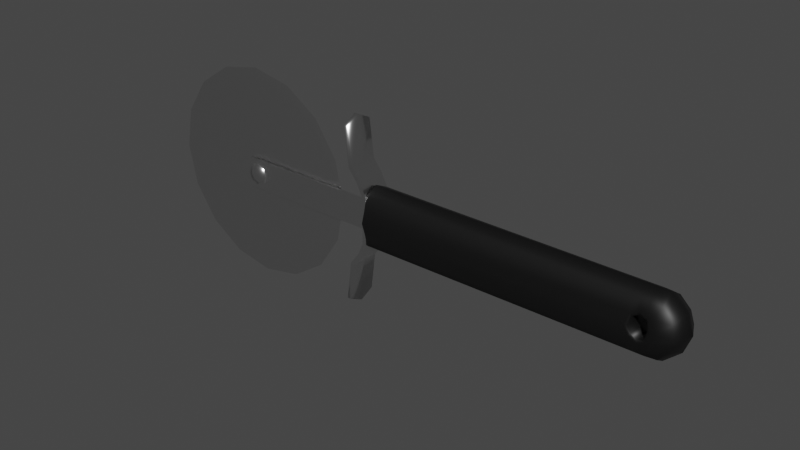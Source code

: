# Source: Pizza_Knife07.blend  (saved by Blender 2.90.8; exported with 4.5.12 LTS)
import bpy
from mathutils import Matrix  # noqa: F401  (used for matrix-valued properties, if any)

bpy.ops.wm.read_factory_settings(use_empty=True)
scene = bpy.context.scene
scene.name = 'Scene'

# ---- collections
col_collection = bpy.data.collections.new('Collection'); scene.collection.children.link(col_collection)

# ---- materials (node trees are filled in below, after node groups)
mat_material_005 = bpy.data.materials.new('Material.005')
mat_material_005.use_transparent_shadow = False
mat_material_006 = bpy.data.materials.new('Material.006')
mat_material_006.use_transparent_shadow = False

# ---- node groups
ng_auto_smooth = bpy.data.node_groups.new('Auto Smooth', 'GeometryNodeTree')
_s = ng_auto_smooth.interface.new_socket(name='Geometry', in_out='OUTPUT', socket_type='NodeSocketGeometry')
_s = ng_auto_smooth.interface.new_socket(name='Geometry', in_out='INPUT', socket_type='NodeSocketGeometry')
_s = ng_auto_smooth.interface.new_socket(name='Angle', in_out='INPUT', socket_type='NodeSocketFloat')
_s.subtype = 'ANGLE'
_s.min_value = 0.0
_s.max_value = 3.142
ng_auto_smooth.is_modifier = True
_N = ng_auto_smooth.nodes; _L = ng_auto_smooth.links
n0 = _N.new('NodeGroupOutput'); n0.name = 'Group Output'; n0.location = (480, -100)
n1 = _N.new('NodeGroupInput'); n1.name = 'Group Input'; n1.location = (-420, -300)
n2 = _N.new('NodeGroupInput'); n2.name = 'Group Input.001'; n2.location = (-60, -100)
n3 = _N.new('GeometryNodeSetShadeSmooth'); n3.name = 'Set Shade Smooth'; n3.location = (120, -100)
n3.domain = 'EDGE'
n4 = _N.new('GeometryNodeSetShadeSmooth'); n4.name = 'Set Shade Smooth.001'; n4.location = (300, -100)
n5 = _N.new('GeometryNodeInputMeshEdgeAngle'); n5.name = 'Edge Angle'; n5.location = (-420, -220)
n6 = _N.new('GeometryNodeInputEdgeSmooth'); n6.name = 'Is Edge Smooth'; n6.location = (-60, -160)
n7 = _N.new('GeometryNodeInputShadeSmooth'); n7.name = 'Is Face Smooth'; n7.location = (-240, -340)
n8 = _N.new('FunctionNodeBooleanMath'); n8.name = 'Boolean Math'; n8.location = (-60, -220)
n9 = _N.new('FunctionNodeCompare'); n9.name = 'Compare'; n9.location = (-240, -180)
n9.operation = 'LESS_EQUAL'
_L.new(n5.outputs[0], n9.inputs[0])
_L.new(n4.outputs[0], n0.inputs[0])
_L.new(n1.outputs[1], n9.inputs[1])
_L.new(n9.outputs[0], n8.inputs[0])
_L.new(n7.outputs[0], n8.inputs[1])
_L.new(n2.outputs[0], n3.inputs[0])
_L.new(n6.outputs[0], n3.inputs[1])
_L.new(n3.outputs[0], n4.inputs[0])
_L.new(n8.outputs[0], n3.inputs[2])
n0.is_active_output = True

# ---- material node trees
mat_material_005.use_nodes = True; mat_material_005.node_tree.nodes.clear()
_N = mat_material_005.node_tree.nodes; _L = mat_material_005.node_tree.links
n0 = _N.new('ShaderNodeBsdfPrincipled'); n0.name = 'Principled BSDF'; n0.location = (10, 300)
n0.distribution = 'GGX'
n0.subsurface_method = 'BURLEY'
n0.inputs[0].default_value = (0.003642, 0.003642, 0.003642, 1.0)
n0.inputs[3].default_value = 1.45
n0.inputs[27].default_value = (0.0, 0.0, 0.0, 1.0)
n0.inputs[28].default_value = 1.0
n1 = _N.new('ShaderNodeOutputMaterial'); n1.name = 'Material Output'; n1.location = (300, 300)
_L.new(n0.outputs[0], n1.inputs[0])
n1.is_active_output = True
mat_material_006.use_nodes = True; mat_material_006.node_tree.nodes.clear()
_N = mat_material_006.node_tree.nodes; _L = mat_material_006.node_tree.links
n0 = _N.new('ShaderNodeBsdfPrincipled'); n0.name = 'Principled BSDF'; n0.location = (10, 300)
n0.distribution = 'GGX'
n0.subsurface_method = 'BURLEY'
n0.inputs[1].default_value = 1.0
n0.inputs[2].default_value = 0.25
n0.inputs[3].default_value = 1.45
n0.inputs[27].default_value = (0.0, 0.0, 0.0, 1.0)
n0.inputs[28].default_value = 1.0
n1 = _N.new('ShaderNodeOutputMaterial'); n1.name = 'Material Output'; n1.location = (300, 300)
_L.new(n0.outputs[0], n1.inputs[0])
n1.is_active_output = True

# ---- world
world_world = bpy.data.worlds.new('World'); scene.world = world_world
world_world.use_nodes = True; world_world.node_tree.nodes.clear()
_N = world_world.node_tree.nodes; _L = world_world.node_tree.links
n0 = _N.new('ShaderNodeOutputWorld'); n0.name = 'World Output'; n0.location = (300, 300)
n1 = _N.new('ShaderNodeBackground'); n1.name = 'Background'; n1.location = (10, 300)
n1.inputs[0].default_value = (0.05088, 0.05088, 0.05088, 1.0)
_L.new(n1.outputs[0], n0.inputs[0])
n0.is_active_output = True
world_world.color = (0.05088, 0.05088, 0.05088)
world_world.use_sun_shadow = False
world_world.sun_shadow_jitter_overblur = 0.0

# ---- meshes
me_cube_001 = bpy.data.meshes.new('Cube.001')
me_cube_001.from_pydata([(-0.06519, -0.0335, 0.06535), (-0.06519, 0.03524, 0.06535), (-0.06519, -0.0335, -0.06498), (-0.06519, 0.03524, -0.06498), (0.6981, -0.0349, 0.05974), (0.6981, 0.03664, 0.05974), (0.6981, -0.0349, -0.05937), (0.6981, 0.03664, -0.05937), (-0.06519, -0.05081, 0.0001871), (-0.06519, 0.05254, 0.0001872), (0.7318, -0.04136, 0.0001871), (0.7318, 0.0431, 0.0001872), (-0.06519, 0.0008672, 0.08196), (-0.06519, 0.0008672, -0.08158), (0.6945, 0.0008672, -0.08158), (0.6945, 0.0008671, 0.08196), (0.751, 0.0008672, 0.0001871), (-0.06519, 0.0008672, 0.0001871), (0.6698, -0.0342, -0.06217), (0.6698, 0.03594, -0.06217), (0.6698, -0.0342, 0.06255), (0.6698, 0.03594, 0.06255), (0.6811, 0.04782, 0.0001872), (0.6811, -0.04609, 0.0001871), (0.668, 0.0008671, 0.08196), (0.668, 0.0008672, -0.08158), (0.6265, -0.03416, -0.06234), (0.6265, 0.03589, 0.06271), (0.6242, -0.04636, 0.0001871), (0.6248, 0.0008671, 0.08196), (0.6265, 0.0359, -0.06234), (0.6265, -0.03416, 0.06271), (0.6242, 0.0481, 0.0001872), (0.6248, 0.0008672, -0.08158), (-0.06519, -0.04216, 0.02877), (0.7231, 0.03987, 0.03183), (-0.06519, 0.04389, 0.02877), (0.7231, -0.03813, 0.03183), (-0.06519, 0.0008672, 0.03707), (0.7346, 0.0008671, 0.04546), (0.6723, 0.04188, 0.02737), (0.6723, -0.04014, 0.02737), (0.6327, -0.04026, 0.02745), (0.6327, 0.042, 0.02745), (-0.06519, 0.04389, -0.0284), (0.7231, -0.03813, -0.03146), (-0.06519, -0.04216, -0.0284), (0.7231, 0.03987, -0.03146), (0.7346, 0.0008672, -0.04509), (-0.06519, 0.0008672, -0.0367), (0.6723, -0.04014, -0.02699), (0.6723, 0.04188, -0.02699), (0.6327, -0.04026, -0.02708), (0.6327, 0.042, -0.02708), (0.6482, -0.03418, 0.06263), (0.6482, 0.03592, 0.06263), (0.6464, 0.0008671, 0.08196), (0.6525, 0.04194, 0.03698), (0.6525, -0.0402, 0.03698), (0.6482, 0.03592, -0.06226), (0.6464, 0.0008672, -0.08158), (0.6482, -0.03418, -0.06226), (0.6525, 0.04194, -0.03661), (0.6525, -0.0402, -0.03661), (0.6372, 0.04038, -0.02079), (0.6372, -0.03865, -0.02079), (0.6677, 0.04027, -0.02073), (0.6677, -0.03853, -0.02073), (0.6745, -0.04424, 0.0001871), (0.6745, 0.04598, 0.0001872), (0.6677, 0.04027, 0.0211), (0.6677, -0.03853, 0.0211), (0.6372, 0.04038, 0.02117), (0.6372, -0.03865, 0.02117), (0.6307, -0.04451, 0.0001871), (0.6307, 0.04624, 0.0001872), (0.6525, 0.04033, 0.0285), (0.6525, -0.03859, 0.0285), (0.6525, -0.03859, -0.02813), (0.6525, 0.04033, -0.02813), (-0.6359, 0.005274, -0.182), (-0.6359, -0.00354, -0.182), (-0.5522, 0.005274, -0.2379), (-0.5522, -0.00354, -0.2379), (-0.4535, 0.005274, -0.2575), (-0.4535, -0.00354, -0.2575), (-0.3548, 0.005274, -0.2379), (-0.3548, -0.00354, -0.2379), (-0.2712, 0.005274, -0.182), (-0.2712, -0.00354, -0.182), (-0.2153, 0.005274, -0.09828), (-0.2153, -0.00354, -0.09828), (-0.1956, 0.005274, 0.0004205), (-0.1956, -0.00354, 0.0004205), (-0.2153, 0.005274, 0.09912), (-0.2153, -0.00354, 0.09912), (-0.2712, 0.005274, 0.1828), (-0.2712, -0.00354, 0.1828), (-0.3548, 0.005274, 0.2387), (-0.3548, -0.00354, 0.2387), (-0.4535, 0.005274, 0.2583), (-0.4535, -0.00354, 0.2583), (-0.5522, 0.005274, 0.2387), (-0.5522, -0.00354, 0.2387), (-0.6359, 0.005274, 0.1828), (-0.6359, -0.00354, 0.1828), (-0.6918, 0.005274, 0.09912), (-0.6918, -0.00354, 0.09912), (-0.7115, 0.005274, 0.0004204), (-0.7115, -0.00354, 0.0004204), (-0.6918, 0.005274, -0.09828), (-0.6918, -0.00354, -0.09828), (-0.6531, 0.0008673, -0.1991), (-0.5615, 0.0008673, -0.2603), (-0.4535, 0.0008673, -0.2817), (-0.3456, 0.0008673, -0.2603), (-0.254, 0.0008673, -0.1991), (-0.1929, 0.0008673, -0.1076), (-0.1714, 0.0008672, 0.0004205), (-0.1929, 0.0008672, 0.1084), (-0.254, 0.0008672, 0.1999), (-0.3456, 0.0008672, 0.2611), (-0.4535, 0.0008672, 0.2826), (-0.5615, 0.0008672, 0.2611), (-0.6531, 0.0008672, 0.1999), (-0.7142, 0.0008673, 0.1084), (-0.7357, 0.0008673, 0.0004204), (-0.7142, 0.0008673, -0.1076), (-0.4704, 0.01207, -0.01691), (-0.4778, 0.0008673, -0.02437), (-0.4704, -0.01774, -0.01691), (-0.4524, 0.01207, -0.02437), (-0.4524, 0.0008673, -0.03493), (-0.4524, -0.01774, -0.02437), (-0.4343, 0.01207, -0.01691), (-0.4269, 0.0008673, -0.02437), (-0.4343, -0.01774, -0.01691), (-0.4269, 0.01207, 0.001117), (-0.4163, 0.0008673, 0.001117), (-0.4269, -0.01774, 0.001117), (-0.4524, -0.02238, 0.001117), (-0.4343, 0.01207, 0.01914), (-0.4269, 0.0008673, 0.0266), (-0.4343, -0.01774, 0.01914), (-0.4524, 0.01671, 0.001117), (-0.4524, 0.01207, 0.0266), (-0.4524, 0.0008673, 0.03716), (-0.4524, -0.01774, 0.0266), (-0.4704, 0.01207, 0.01914), (-0.4778, 0.0008673, 0.0266), (-0.4704, -0.01774, 0.01914), (-0.4778, 0.01207, 0.001117), (-0.4884, 0.0008673, 0.001117), (-0.4778, -0.01774, 0.001117), (-0.1278, -0.03759, 0.2267), (-0.1278, 0.03933, 0.2267), (-0.1278, -0.03759, -0.23), (-0.1278, 0.03933, -0.23), (-0.1167, -0.03759, 0.2267), (-0.1167, 0.03933, 0.2267), (-0.1167, -0.03759, -0.23), (-0.1167, 0.03933, -0.23), (-0.1149, -0.03759, -0.1267), (-0.09189, -0.03759, -0.0976), (-0.07596, -0.03759, -0.06426), (-0.07596, -0.03759, 0.06094), (-0.09189, -0.03759, 0.09428), (-0.1149, -0.03759, 0.1234), (-0.1149, 0.03933, 0.1234), (-0.09189, 0.03933, 0.09428), (-0.07596, 0.03933, 0.06094), (-0.07596, 0.03933, -0.06426), (-0.09189, 0.03933, -0.0976), (-0.1149, 0.03933, -0.1267), (-0.1044, -0.03759, 0.1272), (-0.08142, -0.03759, 0.0981), (-0.06519, -0.03759, 0.06382), (-0.06519, -0.03759, -0.06714), (-0.08142, -0.03759, -0.1014), (-0.1044, -0.03759, -0.1306), (-0.1044, 0.03933, -0.1306), (-0.08142, 0.03933, -0.1014), (-0.06519, 0.03933, -0.06714), (-0.06519, 0.03933, 0.06382), (-0.08142, 0.03933, 0.0981), (-0.1044, 0.03933, 0.1272), (-0.05053, -0.006076, 0.04113), (-0.05053, -0.0123, 0.04113), (-0.4778, -0.006076, 0.04113), (-0.4778, -0.0123, 0.04113), (-0.05053, -0.006076, -0.03869), (-0.05053, -0.0123, -0.03869), (-0.4778, -0.006076, -0.03869), (-0.4778, -0.0123, -0.03869), (-0.4968, -0.006076, 0.001218), (-0.4968, -0.0123, 0.001218), (-0.05053, -0.006076, 0.001218), (-0.05053, -0.0123, 0.001218), (-0.1278, 0.0008672, 0.2456), (-0.1278, 0.0008673, -0.2489), (-0.1167, 0.0008673, -0.2489), (-0.1167, 0.0008672, 0.2456), (-0.1044, 0.0008672, -0.1306), (-0.08142, 0.0008672, -0.1014), (-0.06519, 0.0008672, -0.06714), (-0.06519, 0.0008672, 0.06382), (-0.08142, 0.0008672, 0.0981), (-0.1044, 0.0008672, 0.1272), (-0.1149, 0.0008672, 0.1234), (-0.09189, 0.0008672, 0.09428), (-0.07596, 0.0008672, 0.06094), (-0.07596, 0.0008672, -0.06426), (-0.09189, 0.0008672, -0.0976), (-0.1149, 0.0008672, -0.1267), (-0.4535, 0.005274, 0.0004204), (-0.4535, -0.00354, 0.0004204)], [], [(49, 44, 3, 13), (25, 19, 7, 14), (39, 35, 5, 15), (29, 27, 1, 12), (41, 37, 4, 20), (43, 36, 1, 27), (53, 44, 9, 32), (50, 45, 10, 23), (48, 47, 11, 16), (38, 36, 9, 17), (34, 38, 17, 8), (45, 48, 16, 10), (31, 29, 12, 0), (37, 39, 15, 4), (18, 25, 14, 6), (46, 49, 13, 2), (61, 60, 25, 18), (4, 15, 24, 20), (47, 51, 22, 11), (35, 40, 21, 5), (58, 41, 20, 54), (15, 5, 21, 24), (60, 59, 19, 25), (13, 3, 30, 33), (34, 42, 31, 0), (46, 52, 28, 8), (2, 13, 33, 26), (54, 56, 29, 31), (57, 43, 27, 55), (56, 55, 27, 29), (8, 28, 42, 34), (11, 22, 40, 35), (10, 16, 39, 37), (0, 12, 38, 34), (12, 1, 36, 38), (32, 9, 36, 43), (23, 10, 37, 41), (16, 11, 35, 39), (59, 30, 53, 62), (2, 26, 52, 46), (7, 19, 51, 47), (61, 18, 50, 63), (8, 17, 49, 46), (6, 14, 48, 45), (14, 7, 47, 48), (18, 6, 45, 50), (30, 3, 44, 53), (17, 9, 44, 49), (78, 63, 50, 67), (69, 22, 51, 66), (71, 68, 23, 41), (77, 71, 41, 58), (75, 64, 53, 32), (72, 75, 32, 43), (73, 77, 58, 42), (24, 21, 55, 56), (40, 57, 55, 21), (20, 24, 56, 54), (42, 58, 54, 31), (65, 52, 63, 78), (26, 61, 63, 52), (19, 59, 62, 51), (33, 30, 59, 60), (26, 33, 60, 61), (53, 64, 79, 62), (64, 65, 78, 79), (43, 57, 76, 72), (72, 76, 77, 73), (42, 28, 74, 73), (73, 74, 75, 72), (28, 52, 65, 74), (74, 65, 64, 75), (57, 40, 70, 76), (76, 70, 71, 77), (40, 22, 69, 70), (70, 69, 68, 71), (23, 68, 67, 50), (68, 69, 66, 67), (62, 79, 66, 51), (79, 78, 67, 66), (112, 113, 83, 81), (113, 114, 85, 83), (114, 115, 87, 85), (115, 116, 89, 87), (116, 117, 91, 89), (117, 118, 93, 91), (118, 119, 95, 93), (119, 120, 97, 95), (120, 121, 99, 97), (121, 122, 101, 99), (122, 123, 103, 101), (123, 124, 105, 103), (124, 125, 107, 105), (125, 126, 109, 107), (215, 93, 95, 97), (126, 127, 111, 109), (127, 112, 81, 111), (214, 108, 106, 104), (110, 80, 112, 127), (108, 110, 127, 126), (106, 108, 126, 125), (104, 106, 125, 124), (102, 104, 124, 123), (100, 102, 123, 122), (98, 100, 122, 121), (96, 98, 121, 120), (94, 96, 120, 119), (92, 94, 119, 118), (90, 92, 118, 117), (88, 90, 117, 116), (86, 88, 116, 115), (84, 86, 115, 114), (82, 84, 114, 113), (80, 82, 113, 112), (140, 130, 133), (129, 128, 131, 132), (130, 129, 132, 133), (128, 144, 131), (140, 133, 136), (132, 131, 134, 135), (133, 132, 135, 136), (131, 144, 134), (140, 136, 139), (135, 134, 137, 138), (136, 135, 138, 139), (134, 144, 137), (140, 139, 143), (138, 137, 141, 142), (139, 138, 142, 143), (137, 144, 141), (140, 143, 147), (142, 141, 145, 146), (143, 142, 146, 147), (141, 144, 145), (145, 144, 148), (140, 147, 150), (146, 145, 148, 149), (147, 146, 149, 150), (150, 149, 152, 153), (148, 144, 151), (140, 150, 153), (149, 148, 151, 152), (153, 152, 129, 130), (151, 144, 128), (140, 153, 130), (152, 151, 128, 129), (213, 173, 157, 199), (199, 157, 161, 200), (207, 185, 159, 201), (201, 159, 155, 198), (167, 174, 158, 154), (185, 168, 155, 159), (161, 157, 173, 180), (180, 173, 172, 181), (181, 172, 171, 182), (182, 171, 170, 183), (183, 170, 169, 184), (184, 169, 168, 185), (156, 160, 179, 162), (162, 179, 178, 163), (163, 178, 177, 164), (164, 177, 176, 165), (165, 176, 175, 166), (166, 175, 174, 167), (200, 161, 180, 202), (202, 180, 181, 203), (203, 181, 182, 204), (204, 182, 183, 205), (205, 183, 184, 206), (206, 184, 185, 207), (198, 155, 168, 208), (208, 168, 169, 209), (209, 169, 170, 210), (210, 170, 171, 211), (211, 171, 172, 212), (212, 172, 173, 213), (186, 188, 189, 187), (194, 192, 193, 195), (192, 190, 191, 193), (196, 186, 187, 197), (194, 196, 190, 192), (195, 197, 187, 189), (193, 191, 197, 195), (188, 186, 196, 194), (190, 196, 197, 191), (188, 194, 195, 189), (163, 212, 213, 162), (164, 211, 212, 163), (165, 210, 211, 164), (166, 209, 210, 165), (167, 208, 209, 166), (154, 198, 208, 167), (175, 206, 207, 174), (176, 205, 206, 175), (177, 204, 205, 176), (178, 203, 204, 177), (179, 202, 203, 178), (160, 200, 202, 179), (158, 201, 198, 154), (174, 207, 201, 158), (156, 199, 200, 160), (162, 213, 199, 156), (214, 92, 90, 88), (214, 100, 98, 96), (80, 110, 108, 214), (100, 214, 104, 102), (84, 214, 88, 86), (92, 214, 96, 94), (82, 80, 214, 84), (215, 89, 91, 93), (215, 101, 103, 105), (81, 215, 109, 111), (101, 215, 97, 99), (83, 85, 215, 81), (109, 215, 105, 107), (85, 87, 89, 215)])
me_cube_001.polygons.foreach_set('use_smooth', [True] * 216)
me_cube_001.polygons.foreach_set('material_index', [0, 0, 0, 0, 0, 0, 0, 0, 0, 0, 0, 0, 0, 0, 0, 0, 0, 0, 0, 0, 0, 0, 0, 0, 0, 0, 0, 0, 0, 0, 0, 0, 0, 0, 0, 0, 0, 0, 0, 0, 0, 0, 0, 0, 0, 0, 0, 0, 0, 0, 0, 0, 0, 0, 0, 0, 0, 0, 0, 0, 0, 0, 0, 0, 0, 0, 0, 0, 0, 0, 0, 0, 0, 0, 0, 0, 0, 0, 0, 0, 1, 1, 1, 1, 1, 1, 1, 1, 1, 1, 1, 1, 1, 1, 1, 1, 1, 1, 1, 1, 1, 1, 1, 1, 1, 1, 1, 1, 1, 1, 1, 1, 1, 1, 1, 1, 1, 1, 1, 1, 1, 1, 1, 1, 1, 1, 1, 1, 1, 1, 1, 1, 1, 1, 1, 1, 1, 1, 1, 1, 1, 1, 1, 1, 1, 1, 1, 1, 1, 1, 1, 1, 1, 1, 1, 1, 1, 1, 1, 1, 1, 1, 1, 1, 1, 1, 1, 1, 1, 1, 1, 1, 1, 1, 1, 1, 1, 1, 1, 1, 1, 1, 1, 1, 1, 1, 1, 1, 1, 1, 1, 1, 1, 1, 1, 1, 1, 1, 1, 1, 1, 1, 1, 1, 1, 1, 1, 1, 1, 1, 1, 1, 1, 1, 1, 1])
_uv = me_cube_001.uv_layers.new(name='UVMap')
_uv.uv.foreach_set('vector', [0.5, 0.1875, 0.625, 0.1875, 0.625, 0.25, 0.5, 0.25, 0.5, 0.375, 0.625, 0.375, 0.625, 0.5, 0.5, 0.5, 0.5, 0.6875, 0.625, 0.6875, 0.625, 0.75, 0.5, 0.75, 0.5, 0.8824, 0.625, 0.8824, 0.625, 1.0, 0.5, 1.0, 0.25, 0.6875, 0.375, 0.6875, 0.375, 0.75, 0.25, 0.75, 0.7574, 0.6875, 0.875, 0.6875, 0.875, 0.75, 0.7574, 0.75, 0.7574, 0.5625, 0.875, 0.5625, 0.875, 0.625, 0.7574, 0.625, 0.25, 0.5625, 0.375, 0.5625, 0.375, 0.625, 0.25, 0.625, 0.5, 0.5625, 0.625, 0.5625, 0.625, 0.625, 0.5, 0.625, 0.5, 0.0625, 0.625, 0.0625, 0.625, 0.125, 0.5, 0.125, 0.375, 0.0625, 0.5, 0.0625, 0.5, 0.125, 0.375, 0.125, 0.375, 0.5625, 0.5, 0.5625, 0.5, 0.625, 0.375, 0.625, 0.375, 0.8824, 0.5, 0.8824, 0.5, 1.0, 0.375, 1.0, 0.375, 0.6875, 0.5, 0.6875, 0.5, 0.75, 0.375, 0.75, 0.375, 0.375, 0.5, 0.375, 0.5, 0.5, 0.375, 0.5, 0.375, 0.1875, 0.5, 0.1875, 0.5, 0.25, 0.375, 0.25, 0.375, 0.3713, 0.5, 0.3713, 0.5, 0.375, 0.375, 0.375, 0.375, 0.75, 0.5, 0.75, 0.5, 0.875, 0.375, 0.875, 0.625, 0.5625, 0.75, 0.5625, 0.75, 0.625, 0.625, 0.625, 0.625, 0.6875, 0.75, 0.6875, 0.75, 0.75, 0.625, 0.75, 0.2463, 0.6875, 0.25, 0.6875, 0.25, 0.75, 0.2463, 0.75, 0.5, 0.75, 0.625, 0.75, 0.625, 0.875, 0.5, 0.875, 0.5, 0.3713, 0.625, 0.3713, 0.625, 0.375, 0.5, 0.375, 0.5, 0.25, 0.625, 0.25, 0.625, 0.3676, 0.5, 0.3676, 0.125, 0.6875, 0.2426, 0.6875, 0.2426, 0.75, 0.125, 0.75, 0.125, 0.5625, 0.2426, 0.5625, 0.2426, 0.625, 0.125, 0.625, 0.375, 0.25, 0.5, 0.25, 0.5, 0.3676, 0.375, 0.3676, 0.375, 0.8787, 0.5, 0.8787, 0.5, 0.8824, 0.375, 0.8824, 0.7537, 0.6875, 0.7574, 0.6875, 0.7574, 0.75, 0.7537, 0.75, 0.5, 0.8787, 0.625, 0.8787, 0.625, 0.8824, 0.5, 0.8824, 0.125, 0.625, 0.2426, 0.625, 0.2426, 0.6875, 0.125, 0.6875, 0.625, 0.625, 0.75, 0.625, 0.75, 0.6875, 0.625, 0.6875, 0.375, 0.625, 0.5, 0.625, 0.5, 0.6875, 0.375, 0.6875, 0.375, 0.0, 0.5, 0.0, 0.5, 0.0625, 0.375, 0.0625, 0.5, 0.0, 0.625, 0.0, 0.625, 0.0625, 0.5, 0.0625, 0.7574, 0.625, 0.875, 0.625, 0.875, 0.6875, 0.7574, 0.6875, 0.25, 0.625, 0.375, 0.625, 0.375, 0.6875, 0.25, 0.6875, 0.5, 0.625, 0.625, 0.625, 0.625, 0.6875, 0.5, 0.6875, 0.7537, 0.5, 0.7574, 0.5, 0.7574, 0.5625, 0.7537, 0.5625, 0.125, 0.5, 0.2426, 0.5, 0.2426, 0.5625, 0.125, 0.5625, 0.625, 0.5, 0.75, 0.5, 0.75, 0.5625, 0.625, 0.5625, 0.2463, 0.5, 0.25, 0.5, 0.25, 0.5625, 0.2463, 0.5625, 0.375, 0.125, 0.5, 0.125, 0.5, 0.1875, 0.375, 0.1875, 0.375, 0.5, 0.5, 0.5, 0.5, 0.5625, 0.375, 0.5625, 0.5, 0.5, 0.625, 0.5, 0.625, 0.5625, 0.5, 0.5625, 0.25, 0.5, 0.375, 0.5, 0.375, 0.5625, 0.25, 0.5625, 0.7574, 0.5, 0.875, 0.5, 0.875, 0.5625, 0.7574, 0.5625, 0.5, 0.125, 0.625, 0.125, 0.625, 0.1875, 0.5, 0.1875, 0.4154, 0.5625, 0.2463, 0.5625, 0.25, 0.5625, 0.4167, 0.5625, 0.5833, 0.625, 0.75, 0.625, 0.75, 0.5625, 0.5833, 0.5625, 0.4167, 0.6875, 0.4167, 0.625, 0.25, 0.625, 0.25, 0.6875, 0.4154, 0.6875, 0.4167, 0.6875, 0.25, 0.6875, 0.2463, 0.6875, 0.5858, 0.625, 0.5858, 0.5625, 0.7574, 0.5625, 0.7574, 0.625, 0.5858, 0.6875, 0.5858, 0.625, 0.7574, 0.625, 0.7574, 0.6875, 0.4142, 0.6875, 0.4154, 0.6875, 0.2463, 0.6875, 0.2426, 0.6875, 0.5, 0.875, 0.625, 0.875, 0.625, 0.8787, 0.5, 0.8787, 0.75, 0.6875, 0.7537, 0.6875, 0.7537, 0.75, 0.75, 0.75, 0.375, 0.875, 0.5, 0.875, 0.5, 0.8787, 0.375, 0.8787, 0.2426, 0.6875, 0.2463, 0.6875, 0.2463, 0.75, 0.2426, 0.75, 0.4142, 0.5625, 0.2426, 0.5625, 0.2463, 0.5625, 0.4154, 0.5625, 0.2426, 0.5, 0.2463, 0.5, 0.2463, 0.5625, 0.2426, 0.5625, 0.75, 0.5, 0.7537, 0.5, 0.7537, 0.5625, 0.75, 0.5625, 0.5, 0.3676, 0.625, 0.3676, 0.625, 0.3713, 0.5, 0.3713, 0.375, 0.3676, 0.5, 0.3676, 0.5, 0.3713, 0.375, 0.3713, 0.7574, 0.5625, 0.5858, 0.5625, 0.5846, 0.5625, 0.7537, 0.5625, 0.5858, 0.5625, 0.4142, 0.5625, 0.4154, 0.5625, 0.5846, 0.5625, 0.7574, 0.6875, 0.7537, 0.6875, 0.5846, 0.6875, 0.5858, 0.6875, 0.5858, 0.6875, 0.5846, 0.6875, 0.4154, 0.6875, 0.4142, 0.6875, 0.2426, 0.6875, 0.2426, 0.625, 0.4142, 0.625, 0.4142, 0.6875, 0.4142, 0.6875, 0.4142, 0.625, 0.5858, 0.625, 0.5858, 0.6875, 0.2426, 0.625, 0.2426, 0.5625, 0.4142, 0.5625, 0.4142, 0.625, 0.4142, 0.625, 0.4142, 0.5625, 0.5858, 0.5625, 0.5858, 0.625, 0.7537, 0.6875, 0.75, 0.6875, 0.5833, 0.6875, 0.5846, 0.6875, 0.5846, 0.6875, 0.5833, 0.6875, 0.4167, 0.6875, 0.4154, 0.6875, 0.75, 0.6875, 0.75, 0.625, 0.5833, 0.625, 0.5833, 0.6875, 0.5833, 0.6875, 0.5833, 0.625, 0.4167, 0.625, 0.4167, 0.6875, 0.25, 0.625, 0.4167, 0.625, 0.4167, 0.5625, 0.25, 0.5625, 0.4167, 0.625, 0.5833, 0.625, 0.5833, 0.5625, 0.4167, 0.5625, 0.7537, 0.5625, 0.5846, 0.5625, 0.5833, 0.5625, 0.75, 0.5625, 0.5846, 0.5625, 0.4154, 0.5625, 0.4167, 0.5625, 0.5833, 0.5625, 1.0, 0.75, 0.9375, 0.75, 0.9375, 1.0, 1.0, 1.0, 0.9375, 0.75, 0.875, 0.75, 0.875, 1.0, 0.9375, 1.0, 0.875, 0.75, 0.8125, 0.75, 0.8125, 1.0, 0.875, 1.0, 0.8125, 0.75, 0.75, 0.75, 0.75, 1.0, 0.8125, 1.0, 0.75, 0.75, 0.6875, 0.75, 0.6875, 1.0, 0.75, 1.0, 0.6875, 0.75, 0.625, 0.75, 0.625, 1.0, 0.6875, 1.0, 0.625, 0.75, 0.5625, 0.75, 0.5625, 1.0, 0.625, 1.0, 0.5625, 0.75, 0.5, 0.75, 0.5, 1.0, 0.5625, 1.0, 0.5, 0.75, 0.4375, 0.75, 0.4375, 1.0, 0.5, 1.0, 0.4375, 0.75, 0.375, 0.75, 0.375, 1.0, 0.4375, 1.0, 0.375, 0.75, 0.3125, 0.75, 0.3125, 1.0, 0.375, 1.0, 0.3125, 0.75, 0.25, 0.75, 0.25, 1.0, 0.3125, 1.0, 0.25, 0.75, 0.1875, 0.75, 0.1875, 1.0, 0.25, 1.0, 0.1875, 0.75, 0.125, 0.75, 0.125, 1.0, 0.1875, 1.0, 0.25, 0.25, 0.4197, 0.08029, 0.3418, 0.02827, 0.25, 0.01, 0.125, 0.75, 0.0625, 0.75, 0.0625, 1.0, 0.125, 1.0, 0.0625, 0.75, 0.0, 0.75, 0.0, 1.0, 0.0625, 1.0, 0.75, 0.25, 0.5803, 0.4197, 0.5283, 0.3418, 0.51, 0.25, 0.0625, 0.5, 0.0, 0.5, 0.0, 0.75, 0.0625, 0.75, 0.125, 0.5, 0.0625, 0.5, 0.0625, 0.75, 0.125, 0.75, 0.1875, 0.5, 0.125, 0.5, 0.125, 0.75, 0.1875, 0.75, 0.25, 0.5, 0.1875, 0.5, 0.1875, 0.75, 0.25, 0.75, 0.3125, 0.5, 0.25, 0.5, 0.25, 0.75, 0.3125, 0.75, 0.375, 0.5, 0.3125, 0.5, 0.3125, 0.75, 0.375, 0.75, 0.4375, 0.5, 0.375, 0.5, 0.375, 0.75, 0.4375, 0.75, 0.5, 0.5, 0.4375, 0.5, 0.4375, 0.75, 0.5, 0.75, 0.5625, 0.5, 0.5, 0.5, 0.5, 0.75, 0.5625, 0.75, 0.625, 0.5, 0.5625, 0.5, 0.5625, 0.75, 0.625, 0.75, 0.6875, 0.5, 0.625, 0.5, 0.625, 0.75, 0.6875, 0.75, 0.75, 0.5, 0.6875, 0.5, 0.6875, 0.75, 0.75, 0.75, 0.8125, 0.5, 0.75, 0.5, 0.75, 0.75, 0.8125, 0.75, 0.875, 0.5, 0.8125, 0.5, 0.8125, 0.75, 0.875, 0.75, 0.9375, 0.5, 0.875, 0.5, 0.875, 0.75, 0.9375, 0.75, 1.0, 0.5, 0.9375, 0.5, 0.9375, 0.75, 1.0, 0.75, 0.6875, 0.0, 0.75, 0.25, 0.625, 0.25, 0.75, 0.5, 0.75, 0.75, 0.625, 0.75, 0.625, 0.5, 0.75, 0.25, 0.75, 0.5, 0.625, 0.5, 0.625, 0.25, 0.75, 0.75, 0.6875, 1.0, 0.625, 0.75, 0.5625, 0.0, 0.625, 0.25, 0.5, 0.25, 0.625, 0.5, 0.625, 0.75, 0.5, 0.75, 0.5, 0.5, 0.625, 0.25, 0.625, 0.5, 0.5, 0.5, 0.5, 0.25, 0.625, 0.75, 0.5625, 1.0, 0.5, 0.75, 0.4375, 0.0, 0.5, 0.25, 0.375, 0.25, 0.5, 0.5, 0.5, 0.75, 0.375, 0.75, 0.375, 0.5, 0.5, 0.25, 0.5, 0.5, 0.375, 0.5, 0.375, 0.25, 0.5, 0.75, 0.4375, 1.0, 0.375, 0.75, 0.3125, 0.0, 0.375, 0.25, 0.25, 0.25, 0.375, 0.5, 0.375, 0.75, 0.25, 0.75, 0.25, 0.5, 0.375, 0.25, 0.375, 0.5, 0.25, 0.5, 0.25, 0.25, 0.375, 0.75, 0.3125, 1.0, 0.25, 0.75, 0.1875, 0.0, 0.25, 0.25, 0.125, 0.25, 0.25, 0.5, 0.25, 0.75, 0.125, 0.75, 0.125, 0.5, 0.25, 0.25, 0.25, 0.5, 0.125, 0.5, 0.125, 0.25, 0.25, 0.75, 0.1875, 1.0, 0.125, 0.75, 0.125, 0.75, 0.0625, 1.0, 0.0, 0.75, 0.0625, 0.0, 0.125, 0.25, 0.0, 0.25, 0.125, 0.5, 0.125, 0.75, 0.0, 0.75, 0.0, 0.5, 0.125, 0.25, 0.125, 0.5, 0.0, 0.5, 0.0, 0.25, 1.0, 0.25, 1.0, 0.5, 0.875, 0.5, 0.875, 0.25, 1.0, 0.75, 0.9375, 1.0, 0.875, 0.75, 0.9375, 0.0, 1.0, 0.25, 0.875, 0.25, 1.0, 0.5, 1.0, 0.75, 0.875, 0.75, 0.875, 0.5, 0.875, 0.25, 0.875, 0.5, 0.75, 0.5, 0.75, 0.25, 0.875, 0.75, 0.8125, 1.0, 0.75, 0.75, 0.8125, 0.0, 0.875, 0.25, 0.75, 0.25, 0.875, 0.5, 0.875, 0.75, 0.75, 0.75, 0.75, 0.5, 0.5, 0.2143, 0.625, 0.2143, 0.625, 0.25, 0.5, 0.25, 0.5, 0.25, 0.625, 0.25, 0.625, 0.5, 0.5, 0.5, 0.5, 0.7143, 0.625, 0.7143, 0.625, 0.75, 0.5, 0.75, 0.5, 0.75, 0.625, 0.75, 0.625, 1.0, 0.5, 1.0, 0.125, 0.7143, 0.375, 0.7143, 0.375, 0.75, 0.125, 0.75, 0.625, 0.7143, 0.875, 0.7143, 0.875, 0.75, 0.625, 0.75, 0.625, 0.5, 0.875, 0.5, 0.875, 0.5357, 0.625, 0.5357, 0.625, 0.5357, 0.875, 0.5357, 0.875, 0.5714, 0.625, 0.5714, 0.625, 0.5714, 0.875, 0.5714, 0.875, 0.6071, 0.625, 0.6071, 0.625, 0.6071, 0.875, 0.6071, 0.875, 0.6429, 0.625, 0.6429, 0.625, 0.6429, 0.875, 0.6429, 0.875, 0.6786, 0.625, 0.6786, 0.625, 0.6786, 0.875, 0.6786, 0.875, 0.7143, 0.625, 0.7143, 0.125, 0.5, 0.375, 0.5, 0.375, 0.5357, 0.125, 0.5357, 0.125, 0.5357, 0.375, 0.5357, 0.375, 0.5714, 0.125, 0.5714, 0.125, 0.5714, 0.375, 0.5714, 0.375, 0.6071, 0.125, 0.6071, 0.125, 0.6071, 0.375, 0.6071, 0.375, 0.6429, 0.125, 0.6429, 0.125, 0.6429, 0.375, 0.6429, 0.375, 0.6786, 0.125, 0.6786, 0.125, 0.6786, 0.375, 0.6786, 0.375, 0.7143, 0.125, 0.7143, 0.5, 0.5, 0.625, 0.5, 0.625, 0.5357, 0.5, 0.5357, 0.5, 0.5357, 0.625, 0.5357, 0.625, 0.5714, 0.5, 0.5714, 0.5, 0.5714, 0.625, 0.5714, 0.625, 0.6071, 0.5, 0.6071, 0.5, 0.6071, 0.625, 0.6071, 0.625, 0.6429, 0.5, 0.6429, 0.5, 0.6429, 0.625, 0.6429, 0.625, 0.6786, 0.5, 0.6786, 0.5, 0.6786, 0.625, 0.6786, 0.625, 0.7143, 0.5, 0.7143, 0.5, 0.0, 0.625, 0.0, 0.625, 0.03571, 0.5, 0.03571, 0.5, 0.03571, 0.625, 0.03571, 0.625, 0.07143, 0.5, 0.07143, 0.5, 0.07143, 0.625, 0.07143, 0.625, 0.1071, 0.5, 0.1071, 0.5, 0.1071, 0.625, 0.1071, 0.625, 0.1429, 0.5, 0.1429, 0.5, 0.1429, 0.625, 0.1429, 0.625, 0.1786, 0.5, 0.1786, 0.5, 0.1786, 0.625, 0.1786, 0.625, 0.2143, 0.5, 0.2143, 0.375, 0.0, 0.375, 0.25, 0.625, 0.25, 0.625, 0.0, 0.375, 0.375, 0.375, 0.5, 0.625, 0.5, 0.625, 0.375, 0.375, 0.5, 0.375, 0.75, 0.625, 0.75, 0.625, 0.5, 0.375, 0.875, 0.375, 1.0, 0.625, 1.0, 0.625, 0.875, 0.25, 0.5, 0.25, 0.75, 0.375, 0.75, 0.375, 0.5, 0.75, 0.5, 0.75, 0.75, 0.875, 0.75, 0.875, 0.5, 0.625, 0.5, 0.625, 0.75, 0.75, 0.75, 0.75, 0.5, 0.125, 0.5, 0.125, 0.75, 0.25, 0.75, 0.25, 0.5, 0.375, 0.75, 0.375, 0.875, 0.625, 0.875, 0.625, 0.75, 0.375, 0.25, 0.375, 0.375, 0.625, 0.375, 0.625, 0.25, 0.375, 0.1786, 0.5, 0.1786, 0.5, 0.2143, 0.375, 0.2143, 0.375, 0.1429, 0.5, 0.1429, 0.5, 0.1786, 0.375, 0.1786, 0.375, 0.1071, 0.5, 0.1071, 0.5, 0.1429, 0.375, 0.1429, 0.375, 0.07143, 0.5, 0.07143, 0.5, 0.1071, 0.375, 0.1071, 0.375, 0.03571, 0.5, 0.03571, 0.5, 0.07143, 0.375, 0.07143, 0.375, 0.0, 0.5, 0.0, 0.5, 0.03571, 0.375, 0.03571, 0.375, 0.6786, 0.5, 0.6786, 0.5, 0.7143, 0.375, 0.7143, 0.375, 0.6429, 0.5, 0.6429, 0.5, 0.6786, 0.375, 0.6786, 0.375, 0.6071, 0.5, 0.6071, 0.5, 0.6429, 0.375, 0.6429, 0.375, 0.5714, 0.5, 0.5714, 0.5, 0.6071, 0.375, 0.6071, 0.375, 0.5357, 0.5, 0.5357, 0.5, 0.5714, 0.375, 0.5714, 0.375, 0.5, 0.5, 0.5, 0.5, 0.5357, 0.375, 0.5357, 0.375, 0.75, 0.5, 0.75, 0.5, 1.0, 0.375, 1.0, 0.375, 0.7143, 0.5, 0.7143, 0.5, 0.75, 0.375, 0.75, 0.375, 0.25, 0.5, 0.25, 0.5, 0.5, 0.375, 0.5, 0.375, 0.2143, 0.5, 0.2143, 0.5, 0.25, 0.375, 0.25, 0.75, 0.25, 0.9197, 0.08029, 0.9717, 0.1582, 0.99, 0.25, 0.75, 0.25, 0.5803, 0.08029, 0.6582, 0.02827, 0.75, 0.01, 0.75, 0.49, 0.6582, 0.4717, 0.5803, 0.4197, 0.75, 0.25, 0.5803, 0.08029, 0.75, 0.25, 0.51, 0.25, 0.5283, 0.1582, 0.9197, 0.4197, 0.75, 0.25, 0.99, 0.25, 0.9717, 0.3418, 0.9197, 0.08029, 0.75, 0.25, 0.75, 0.01, 0.8418, 0.02827, 0.8418, 0.4717, 0.75, 0.49, 0.75, 0.25, 0.9197, 0.4197, 0.25, 0.25, 0.49, 0.25, 0.4717, 0.1582, 0.4197, 0.08029, 0.25, 0.25, 0.08029, 0.08029, 0.02827, 0.1582, 0.01, 0.25, 0.25, 0.49, 0.25, 0.25, 0.08029, 0.4197, 0.1582, 0.4717, 0.08029, 0.08029, 0.25, 0.25, 0.25, 0.01, 0.1582, 0.02827, 0.3418, 0.4717, 0.4197, 0.4197, 0.25, 0.25, 0.25, 0.49, 0.08029, 0.4197, 0.25, 0.25, 0.01, 0.25, 0.02827, 0.3418, 0.4197, 0.4197, 0.4717, 0.3418, 0.49, 0.25, 0.25, 0.25])
me_cube_001.materials.append(mat_material_005)
me_cube_001.materials.append(mat_material_006)
me_cube_001.use_remesh_fix_poles = True
me_cube_001.use_remesh_preserve_attributes = False
me_cube_001.use_mirror_vertex_groups = False
me_cube_001.update()

# ---- objects
ob_cube_001 = bpy.data.objects.new('Cube.001', me_cube_001)

# ---- transforms, parenting, visibility, modifiers, constraints
ob_cube_001.location = (0.0004205, 0.0008672, 0.00338)
ob_cube_001.lineart.crease_threshold = 0.0
_m = ob_cube_001.modifiers.new('Auto Smooth', 'NODES')
_m.node_group = ng_auto_smooth
_gi = [s.identifier for s in ng_auto_smooth.interface.items_tree if s.item_type == 'SOCKET' and s.in_out == 'INPUT']
_m[_gi[1]] = 1.536  # Angle

# ---- collection membership
col_collection.objects.link(ob_cube_001)

# ---- scene / render settings (as saved in the file)
scene.frame_start = 1; scene.frame_end = 250; scene.frame_set(1)
scene.render.engine = 'BLENDER_EEVEE_NEXT'
scene.cycles.use_denoising = False
scene.cycles.samples = 128
scene.cycles.sampling_pattern = 'TABULATED_SOBOL'
scene.cycles.use_adaptive_sampling = False
scene.cycles.use_light_tree = False
scene.view_settings.view_transform = 'Filmic'
bpy.context.view_layer.update()

# ---- added for rendering (the .blend has no active camera and no usable light): camera, sun
cam_auto = bpy.data.cameras.new('AutoCamera')
cam_auto.lens = 50.0
cam_auto.sensor_width = 36.0
cam_auto.clip_end = 1000.0
ob_auto_camera = bpy.data.objects.new('AutoCamera', cam_auto)
scene.collection.objects.link(ob_auto_camera)
ob_auto_camera.location = (1.48244, -1.76753, 1.18331)
ob_auto_camera.rotation_euler = (1.09748, -7.21219e-08, 0.694738)
scene.camera = ob_auto_camera
light_auto_sun = bpy.data.lights.new('AutoSun', 'SUN')
light_auto_sun.energy = 3.0
light_auto_sun.angle = 0.0523599
ob_auto_sun = bpy.data.objects.new('AutoSun', light_auto_sun)
scene.collection.objects.link(ob_auto_sun)
ob_auto_sun.rotation_euler = (0.872665, 0.174533, 0.523599)
bpy.context.view_layer.update()
